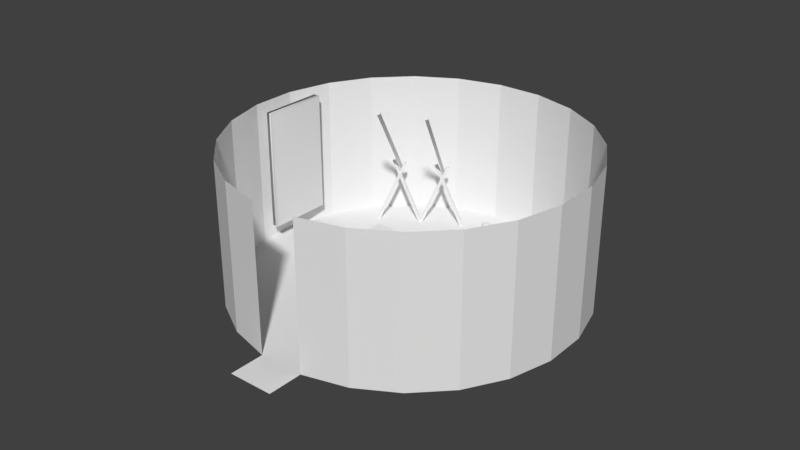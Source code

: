 # Source: hut_interior.blend  (saved by Blender 2.77.0; exported with 4.5.12 LTS)
import bpy
from mathutils import Matrix  # noqa: F401  (used for matrix-valued properties, if any)

bpy.ops.wm.read_factory_settings(use_empty=True)
scene = bpy.context.scene
scene.name = 'Scene'

# ---- collections
col_collection_1 = bpy.data.collections.new('Collection 1'); scene.collection.children.link(col_collection_1)

# ---- materials (node trees are filled in below, after node groups)
mat_material_006 = bpy.data.materials.new('Material.006')
mat_material_006.alpha_threshold = 0.0
mat_material_006.use_transparent_shadow = False
mat_material_006.roughness = 0.5
mat_material_004 = bpy.data.materials.new('Material.004')
mat_material_004.alpha_threshold = 0.0
mat_material_004.use_transparent_shadow = False
mat_material_004.roughness = 0.5
mat_material_002 = bpy.data.materials.new('Material.002')
mat_material_002.alpha_threshold = 0.0
mat_material_002.use_transparent_shadow = False
mat_material_002.roughness = 0.5
mat_material_005 = bpy.data.materials.new('Material.005')
mat_material_005.alpha_threshold = 0.0
mat_material_005.use_transparent_shadow = False
mat_material_005.roughness = 0.5
mat_material_003 = bpy.data.materials.new('Material.003')
mat_material_003.alpha_threshold = 0.0
mat_material_003.use_transparent_shadow = False
mat_material_003.roughness = 0.5
mat_material_001 = bpy.data.materials.new('Material.001')
mat_material_001.alpha_threshold = 0.0
mat_material_001.use_transparent_shadow = False
mat_material_001.roughness = 0.5

# ---- material node trees

# ---- world
world_world = bpy.data.worlds.new('World'); scene.world = world_world
world_world.color = (0.05088, 0.05088, 0.05088)
world_world.use_sun_shadow = False
world_world.sun_shadow_jitter_overblur = 0.0
world_world.cycles.sampling_method = 'MANUAL'

# ---- meshes
me_cube_010 = bpy.data.meshes.new('Cube.010')
me_cube_010.from_pydata([(-1.213, -1.213, -1.563), (-1.555, -1.555, 1.513), (-1.213, 1.213, -1.563), (-1.555, 1.555, 1.513), (1.213, -1.213, -1.563), (1.555, -1.555, 1.513), (1.213, 1.213, -1.563), (1.555, 1.555, 1.513), (-1.486, -1.486, 0.0), (-1.904, 2.505e-09, 1.963), (-1.486, 1.486, 0.0), (-1.486, 1.955e-09, -1.914), (-2.436e-09, 1.904, 1.963), (1.486, 1.486, 0.0), (-1.955e-09, 1.486, -1.914), (1.904, 2.505e-09, 1.963), (1.486, -1.486, 0.0), (1.486, 1.955e-09, -1.914), (-2.436e-09, -1.904, 1.963), (-1.955e-09, -1.486, -1.914), (-1.955e-09, 1.955e-09, -2.707), (-1.955e-09, -2.101, 0.0), (2.101, 1.955e-09, 0.0), (-1.955e-09, 2.101, 0.0), (-2.101, 1.955e-09, 0.0), (-1.358, 8.837e-10, 2.259), (-1.108, 1.108, 1.938), (-8.837e-10, 1.358, 2.259), (1.108, 1.108, 1.938), (1.358, 8.837e-10, 2.259), (1.108, -1.108, 1.938), (-8.837e-10, -1.358, 2.259), (-1.108, -1.108, 1.938), (-0.8121, -4.94e-09, -0.345), (-0.6631, 0.6631, -0.537), (4.94e-09, 0.8121, -0.345), (0.6631, 0.6631, -0.537), (0.8121, -4.94e-09, -0.345), (0.6631, -0.6631, -0.537), (4.94e-09, -0.8121, -0.345), (-0.6631, -0.6631, -0.537), (4.94e-09, -4.94e-09, -0.8245), (2.391, -9.325, -1.265), (1.22, -10.46, 0.3815), (2.391, -6.626, -1.265), (1.22, -5.487, 0.3815), (5.089, -9.325, -1.265), (6.197, -10.46, 0.3815), (5.089, -6.626, -1.265), (6.197, -5.487, 0.3815), (0.6604, -11.02, -0.2907), (0.6604, -7.975, 0.9408), (0.6604, -4.928, -0.2907), (2.088, -7.975, -1.568), (3.708, -4.928, 0.9408), (6.756, -4.928, -0.2907), (3.74, -6.323, -1.568), (6.756, -7.975, 0.9408), (6.756, -11.02, -0.2907), (5.393, -7.975, -1.568), (3.708, -11.02, 0.9408), (3.74, -9.628, -1.568), (3.74, -7.975, -2.253), (3.708, -12.29, -0.2907), (8.019, -7.975, -0.2907), (3.708, -3.665, -0.2907), (-0.602, -7.975, -0.2907), (1.989, -7.975, -0.1261), (2.305, -6.572, -0.4416), (3.708, -6.256, -0.1261), (5.112, -6.572, -0.4416), (5.427, -7.975, -0.1261), (5.112, -9.379, -0.4416), (3.708, -9.695, -0.1261), (2.305, -9.379, -0.4416), (3.708, -7.975, -1.041)], [], [(24, 10, 2, 11), (23, 13, 6, 14), (22, 16, 4, 17), (21, 8, 0, 19), (20, 14, 6, 17), (1, 18, 31, 32), (3, 9, 25, 26), (12, 3, 26, 27), (5, 15, 29, 30), (19, 20, 17, 4), (0, 11, 20, 19), (11, 2, 14, 20), (16, 21, 19, 4), (5, 18, 21, 16), (18, 1, 8, 21), (13, 22, 17, 6), (7, 15, 22, 13), (15, 5, 16, 22), (10, 23, 14, 2), (3, 12, 23, 10), (12, 7, 13, 23), (8, 24, 11, 0), (1, 9, 24, 8), (9, 3, 10, 24), (29, 28, 36, 37), (28, 27, 35, 36), (32, 31, 39, 40), (27, 26, 34, 35), (15, 7, 28, 29), (7, 12, 27, 28), (9, 1, 32, 25), (18, 5, 30, 31), (41, 35, 34, 33), (39, 41, 33, 40), (38, 37, 41, 39), (37, 36, 35, 41), (25, 32, 40, 33), (30, 29, 37, 38), (26, 25, 33, 34), (31, 30, 38, 39), (66, 52, 44, 53), (65, 55, 48, 56), (64, 58, 46, 59), (63, 50, 42, 61), (62, 56, 48, 59), (49, 54, 69, 70), (57, 49, 70, 71), (43, 60, 73, 74), (45, 51, 67, 68), (61, 62, 59, 46), (42, 53, 62, 61), (53, 44, 56, 62), (58, 63, 61, 46), (47, 60, 63, 58), (60, 43, 50, 63), (55, 64, 59, 48), (49, 57, 64, 55), (57, 47, 58, 64), (52, 65, 56, 44), (45, 54, 65, 52), (54, 49, 55, 65), (50, 66, 53, 42), (43, 51, 66, 50), (51, 45, 52, 66), (75, 69, 68, 67), (73, 75, 67, 74), (72, 71, 75, 73), (71, 70, 69, 75), (51, 43, 74, 67), (60, 47, 72, 73), (47, 57, 71, 72), (54, 45, 68, 69)])
me_cube_010.polygons.foreach_set('use_smooth', [True] * 72)
_uv = me_cube_010.uv_layers.new(name='UVMap')
_uv.uv.foreach_set('vector', [0.7437, 0.6211, 0.6563, 0.6181, 0.6751, 0.5289, 0.7465, 0.5115, 0.5134, 0.8454, 0.6049, 0.8426, 0.597, 0.9339, 0.5265, 0.9566, 0.764, 0.3485, 0.8555, 0.3456, 0.8475, 0.4369, 0.777, 0.4596, 0.7793, 0.1131, 0.6919, 0.11, 0.7107, 0.02084, 0.7821, 0.003487, 0.7107, 0.8317, 0.7185, 0.9126, 0.6631, 0.885, 0.6484, 0.8151, 0.4532, 0.5506, 0.529, 0.5115, 0.5265, 0.5381, 0.4724, 0.566, 0.467, 0.7244, 0.4335, 0.6345, 0.4584, 0.6258, 0.4823, 0.6899, 0.546, 0.7244, 0.467, 0.7244, 0.4823, 0.6899, 0.5386, 0.6899, 0.6231, 0.5236, 0.6415, 0.6014, 0.6067, 0.6022, 0.5935, 0.5467, 0.736, 0.7424, 0.7107, 0.8317, 0.6484, 0.8151, 0.6773, 0.746, 0.8061, 0.7664, 0.8061, 0.84, 0.7107, 0.8317, 0.736, 0.7424, 0.8061, 0.84, 0.7918, 0.9054, 0.7185, 0.9126, 0.7107, 0.8317, 0.8616, 0.119, 0.7793, 0.1131, 0.7821, 0.003487, 0.8493, 0.02813, 0.8616, 0.2068, 0.773, 0.2274, 0.7793, 0.1131, 0.8616, 0.119, 0.773, 0.2274, 0.684, 0.1974, 0.6919, 0.11, 0.7793, 0.1131, 0.6916, 0.3513, 0.764, 0.3485, 0.777, 0.4596, 0.7137, 0.4416, 0.684, 0.2635, 0.7635, 0.2344, 0.764, 0.3485, 0.6916, 0.3513, 0.7635, 0.2344, 0.8555, 0.2576, 0.8555, 0.3456, 0.764, 0.3485, 0.4411, 0.8482, 0.5134, 0.8454, 0.5265, 0.9566, 0.4632, 0.9385, 0.4335, 0.7605, 0.5129, 0.7314, 0.5134, 0.8454, 0.4411, 0.8482, 0.5129, 0.7314, 0.6049, 0.7545, 0.6049, 0.8426, 0.5134, 0.8454, 0.826, 0.627, 0.7437, 0.6211, 0.7465, 0.5115, 0.8137, 0.5362, 0.826, 0.7148, 0.7374, 0.7355, 0.7437, 0.6211, 0.826, 0.627, 0.7374, 0.7355, 0.6484, 0.7055, 0.6563, 0.6181, 0.7437, 0.6211, 0.06776, 0.8302, 0.1302, 0.8494, 0.1034, 0.9943, 0.06603, 0.9828, 0.1371, 0.8494, 0.2014, 0.8302, 0.1997, 0.9828, 0.1612, 0.9943, 0.8685, 0.3176, 0.9335, 0.299, 0.9247, 0.4501, 0.8857, 0.4612, 0.2014, 0.8302, 0.2639, 0.8494, 0.237, 0.9943, 0.1997, 0.9828, 0.6415, 0.6014, 0.6369, 0.6974, 0.6034, 0.6706, 0.6067, 0.6022, 0.6369, 0.6974, 0.546, 0.7244, 0.5386, 0.6899, 0.6034, 0.6706, 0.4335, 0.6345, 0.4532, 0.5506, 0.4724, 0.566, 0.4584, 0.6258, 0.529, 0.5115, 0.6231, 0.5236, 0.5935, 0.5467, 0.5265, 0.5381, 0.8853, 0.9237, 0.8809, 0.9627, 0.8472, 0.9627, 0.8329, 0.9243, 0.8736, 0.8719, 0.8853, 0.9237, 0.8329, 0.9243, 0.8413, 0.8885, 0.9137, 0.877, 0.9216, 0.9102, 0.8853, 0.9237, 0.8736, 0.8719, 0.9216, 0.9102, 0.9197, 0.9511, 0.8809, 0.9627, 0.8853, 0.9237, 0.353, 0.8344, 0.4102, 0.8529, 0.3783, 0.9965, 0.3441, 0.9854, 0.003439, 0.8494, 0.06776, 0.8302, 0.06603, 0.9828, 0.02755, 0.9943, 0.2879, 0.8529, 0.353, 0.8344, 0.3441, 0.9854, 0.3052, 0.9965, 0.9335, 0.299, 0.9908, 0.3176, 0.9589, 0.4612, 0.9247, 0.4501, 0.00344, 0.1401, 0.1274, 0.004118, 0.1988, 0.1341, 0.163, 0.2001, 0.3027, 0.003487, 0.4266, 0.1386, 0.3312, 0.1936, 0.2777, 0.1477, 0.4266, 0.3304, 0.3027, 0.4664, 0.2763, 0.3387, 0.3252, 0.273, 0.1274, 0.467, 0.003439, 0.3319, 0.1439, 0.2792, 0.2105, 0.3254, 0.2588, 0.2369, 0.2777, 0.1477, 0.3312, 0.1936, 0.3252, 0.273, 0.9019, 0.2921, 0.8685, 0.1456, 0.9329, 0.1508, 0.9517, 0.2334, 0.9133, 0.6537, 0.9467, 0.5115, 0.9966, 0.5787, 0.9777, 0.6588, 0.01608, 0.5497, 0.1322, 0.4748, 0.1662, 0.5598, 0.1007, 0.6021, 0.07073, 0.8232, 0.003439, 0.6886, 0.09362, 0.6805, 0.1316, 0.7564, 0.2105, 0.3254, 0.2588, 0.2369, 0.3252, 0.273, 0.2763, 0.3387, 0.1439, 0.2792, 0.163, 0.2001, 0.2588, 0.2369, 0.2105, 0.3254, 0.163, 0.2001, 0.1988, 0.1341, 0.2777, 0.1477, 0.2588, 0.2369, 0.3027, 0.4664, 0.1274, 0.467, 0.2105, 0.3254, 0.2763, 0.3387, 0.3161, 0.7921, 0.2879, 0.6497, 0.3614, 0.6559, 0.3554, 0.8274, 0.2879, 0.6497, 0.321, 0.5036, 0.3614, 0.474, 0.3614, 0.6559, 0.4266, 0.1386, 0.4266, 0.3304, 0.3252, 0.273, 0.3312, 0.1936, 0.4899, 0.254, 0.5744, 0.3793, 0.5006, 0.4312, 0.4335, 0.254, 0.5744, 0.3793, 0.6771, 0.4586, 0.6628, 0.5046, 0.5006, 0.4312, 0.1274, 0.004118, 0.3027, 0.003487, 0.2777, 0.1477, 0.1988, 0.1341, 0.6771, 0.04946, 0.5744, 0.1288, 0.5006, 0.07687, 0.6628, 0.003487, 0.5744, 0.1288, 0.4899, 0.254, 0.4335, 0.254, 0.5006, 0.07687, 0.003439, 0.3319, 0.00344, 0.1401, 0.163, 0.2001, 0.1439, 0.2792, 0.8611, 0.8296, 0.8329, 0.6872, 0.9064, 0.6934, 0.9004, 0.8649, 0.8329, 0.6872, 0.866, 0.5411, 0.9064, 0.5115, 0.9064, 0.6934, 0.2018, 0.6646, 0.204, 0.7488, 0.1316, 0.7564, 0.09362, 0.6805, 0.1662, 0.5598, 0.2018, 0.6646, 0.09362, 0.6805, 0.1007, 0.6021, 0.2502, 0.5594, 0.2766, 0.6282, 0.2018, 0.6646, 0.1662, 0.5598, 0.2766, 0.6282, 0.281, 0.7137, 0.204, 0.7488, 0.2018, 0.6646, 0.003439, 0.6886, 0.01608, 0.5497, 0.1007, 0.6021, 0.09362, 0.6805, 0.1322, 0.4748, 0.281, 0.474, 0.2502, 0.5594, 0.1662, 0.5598, 0.9467, 0.8001, 0.9133, 0.6537, 0.9777, 0.6588, 0.9966, 0.7415, 0.8685, 0.1456, 0.9019, 0.003487, 0.9517, 0.07064, 0.9329, 0.1508])
me_cube_010.materials.append(mat_material_006)
me_cube_010.use_remesh_preserve_volume = False
me_cube_010.use_remesh_preserve_attributes = False
me_cube_010.use_mirror_vertex_groups = False
me_cube_010.update()
me_cube_007 = bpy.data.meshes.new('Cube.007')
me_cube_007.from_pydata([(7.542, 1.829, -0.8089), (-29.34, -1.678, 0.5828), (7.862, -0.141, -0.8037), (-29.02, -3.648, 0.5881), (6.181, 1.509, -0.8644), (-30.7, -1.998, 0.5274), (6.5, -0.4606, -0.8591), (-30.38, -3.967, 0.5327), (-1.0, -1.0, -1.0), (-1.0, -1.0, 1.0), (-1.0, 1.0, -1.0), (-1.0, 1.0, 1.0), (1.0, -1.0, -1.0), (1.0, -1.0, 1.0), (1.0, 1.0, -1.0), (1.0, 1.0, 1.0), (37.75, -74.5, -3.075), (0.442, 8.039, -0.5399), (35.74, -75.24, -3.083), (-1.565, 7.301, -0.5481), (37.41, -72.94, -3.158), (0.09909, 9.592, -0.6235), (35.4, -73.68, -3.166), (-1.908, 8.853, -0.6317), (10.47, -77.09, -3.571), (-26.84, 5.444, -1.036), (8.462, -77.83, -3.579), (-28.85, 4.705, -1.045), (10.13, -75.54, -3.655), (-27.18, 6.996, -1.12), (8.119, -76.28, -3.663), (-29.19, 6.258, -1.128), (-28.28, -3.596, -1.496), (-28.28, -3.596, 0.5036), (-28.28, -1.596, -1.496), (-28.28, -1.596, 0.5036), (-26.28, -3.596, -1.496), (-26.28, -3.596, 0.5036), (-26.28, -1.596, -1.496), (-26.28, -1.596, 0.5036), (-19.74, -0.7672, -1.305), (-56.62, -4.274, 0.08642), (-19.42, -2.737, -1.3), (-56.3, -6.243, 0.09169), (-21.1, -1.087, -1.361), (-57.98, -4.593, 0.03099), (-20.78, -3.056, -1.356), (-57.66, -6.563, 0.03626)], [], [(1, 3, 2, 0), (3, 7, 6, 2), (7, 5, 4, 6), (5, 1, 0, 4), (0, 2, 6, 4), (5, 7, 3, 1), (9, 11, 10, 8), (11, 15, 14, 10), (15, 13, 12, 14), (13, 9, 8, 12), (8, 10, 14, 12), (13, 15, 11, 9), (17, 19, 18, 16), (19, 23, 22, 18), (23, 21, 20, 22), (21, 17, 16, 20), (16, 18, 22, 20), (21, 23, 19, 17), (25, 27, 26, 24), (27, 31, 30, 26), (31, 29, 28, 30), (29, 25, 24, 28), (24, 26, 30, 28), (29, 31, 27, 25), (33, 35, 34, 32), (35, 39, 38, 34), (39, 37, 36, 38), (37, 33, 32, 36), (32, 34, 38, 36), (37, 39, 35, 33), (41, 43, 42, 40), (43, 47, 46, 42), (47, 45, 44, 46), (45, 41, 40, 44), (40, 42, 46, 44), (45, 47, 43, 41)])
_uv = me_cube_007.uv_layers.new(name='UVMap')
_uv.uv.foreach_set('vector', [0.6257, 0.4035, 0.5421, 0.4021, 0.5421, 0.0006497, 0.6257, 0.002052, 0.5421, 0.4021, 0.5339, 0.417, 0.5339, 0.0156, 0.5421, 0.0006497, 0.5289, 0.417, 0.4453, 0.4184, 0.4453, 0.017, 0.5289, 0.0156, 0.4453, 0.4184, 0.4371, 0.4035, 0.4371, 0.002052, 0.4453, 0.017, 0.4371, 0.002052, 0.5207, 0.0006497, 0.5289, 0.0156, 0.4453, 0.017, 0.6175, 0.4184, 0.5339, 0.417, 0.5421, 0.4021, 0.6257, 0.4035, 0.8245, 0.06822, 0.8245, 0.04656, 0.9086, 0.04656, 0.9086, 0.06822, 0.8245, 0.04526, 0.8245, 0.02361, 0.9086, 0.02361, 0.9086, 0.04526, 0.8245, 0.02231, 0.8245, 0.0006497, 0.9086, 0.0006497, 0.9086, 0.02231, 0.8245, 0.09247, 0.9086, 0.09247, 0.9086, 0.1141, 0.8245, 0.1141, 0.8245, 0.252, 0.8245, 0.2303, 0.9085, 0.2303, 0.9085, 0.2519, 0.9085, 0.2074, 0.9085, 0.229, 0.8245, 0.2289, 0.8245, 0.2073, 0.2008, 0.981, 0.1112, 0.9826, 0.1112, 0.002271, 0.2008, 0.0006497, 0.2198, 0.0174, 0.2337, 0.0006497, 0.2337, 0.981, 0.2198, 0.9977, 0.2337, 0.0006497, 0.3234, 0.002271, 0.3234, 0.9826, 0.2337, 0.981, 0.2148, 0.9977, 0.2008, 0.981, 0.2008, 0.0006497, 0.2148, 0.0174, 0.3095, 0.9993, 0.2198, 0.9977, 0.2337, 0.981, 0.3234, 0.9826, 0.2148, 0.9977, 0.1251, 0.9994, 0.1112, 0.9826, 0.2008, 0.981, 0.09219, 0.981, 0.002525, 0.9826, 0.002524, 0.002271, 0.09219, 0.0006497, 0.4321, 0.9826, 0.4181, 0.9994, 0.4181, 0.01902, 0.4321, 0.002271, 0.4181, 0.9994, 0.3285, 0.9977, 0.3285, 0.0174, 0.4181, 0.01902, 0.1061, 0.9977, 0.09219, 0.981, 0.09219, 0.0006497, 0.1061, 0.0174, 0.3424, 0.0006497, 0.4321, 0.002271, 0.4181, 0.01902, 0.3285, 0.0174, 0.1061, 0.9977, 0.01645, 0.9994, 0.002525, 0.9826, 0.09219, 0.981, 0.8245, 0.09117, 0.8245, 0.06952, 0.9086, 0.06952, 0.9086, 0.09117, 0.8245, 0.1154, 0.9086, 0.1154, 0.9086, 0.1371, 0.8245, 0.1371, 0.9086, 0.1613, 0.9086, 0.183, 0.8245, 0.183, 0.8245, 0.1613, 0.8245, 0.1384, 0.9086, 0.1384, 0.9086, 0.16, 0.8245, 0.16, 0.9975, 0.1843, 0.9975, 0.2059, 0.9135, 0.206, 0.9135, 0.1844, 0.9085, 0.1844, 0.9085, 0.206, 0.8245, 0.2059, 0.8245, 0.1843, 0.8194, 0.4035, 0.7358, 0.4021, 0.7358, 0.0006497, 0.8194, 0.002052, 0.7358, 0.4021, 0.7276, 0.417, 0.7276, 0.0156, 0.7358, 0.0006497, 0.7226, 0.417, 0.639, 0.4184, 0.639, 0.017, 0.7226, 0.0156, 0.639, 0.4184, 0.6308, 0.4035, 0.6308, 0.002052, 0.639, 0.017, 0.6308, 0.002052, 0.7144, 0.0006497, 0.7226, 0.0156, 0.639, 0.017, 0.8112, 0.4184, 0.7276, 0.417, 0.7358, 0.4021, 0.8194, 0.4035])
me_cube_007.materials.append(mat_material_004)
me_cube_007.use_remesh_preserve_volume = False
me_cube_007.use_remesh_preserve_attributes = False
me_cube_007.use_mirror_vertex_groups = False
me_cube_007.update()
me_cylinder_001 = bpy.data.meshes.new('Cylinder.001')
me_cylinder_001.from_pydata([(0.0, 1.0, -1.0), (0.0, 1.0, 1.0), (0.2588, 0.9659, -1.0), (0.2588, 0.9659, 1.0), (0.5, 0.866, -1.0), (0.5, 0.866, 1.0), (0.7071, 0.7071, -1.0), (0.7071, 0.7071, 1.0), (0.866, 0.5, -1.0), (0.866, 0.5, 1.0), (0.9659, 0.2588, -1.0), (0.9659, 0.2588, 1.0), (1.0, 7.55e-08, -1.0), (1.0, 7.55e-08, 1.0), (0.9659, -0.2588, -1.0), (0.9659, -0.2588, 1.0), (0.866, -0.5, -1.0), (0.866, -0.5, 1.0), (0.7071, -0.7071, -1.0), (0.7071, -0.7071, 1.0), (0.5, -0.866, -1.0), (0.5, -0.866, 1.0), (0.2588, -0.9659, -1.0), (0.2588, -0.9659, 1.0), (3.894e-07, -1.0, -1.0), (3.894e-07, -1.0, 1.0), (-0.2588, -0.9659, -1.0), (-0.2588, -0.9659, 1.0), (-0.5, -0.866, -1.0), (-0.5, -0.866, 1.0), (-0.7071, -0.7071, -1.0), (-0.7071, -0.7071, 1.0), (-0.866, -0.5, -1.0), (-0.866, -0.5, 1.0), (-0.9659, -0.2588, -1.0), (-0.9659, -0.2588, 1.0), (-1.0, -4.649e-07, -1.0), (-1.0, -4.649e-07, 1.0), (-0.9659, 0.2588, -1.0), (-0.9659, 0.2588, 1.0), (-0.866, 0.5, -1.0), (-0.866, 0.5, 1.0), (-0.7071, 0.7071, -1.0), (-0.7071, 0.7071, 1.0), (-0.5, 0.866, -1.0), (-0.5, 0.866, 1.0), (-0.2588, 0.9659, -1.0), (-0.2588, 0.9659, 1.0)], [], [(0, 1, 3, 2), (2, 3, 5, 4), (4, 5, 7, 6), (6, 7, 9, 8), (8, 9, 11, 10), (10, 11, 13, 12), (12, 13, 15, 14), (14, 15, 17, 16), (16, 17, 19, 18), (18, 19, 21, 20), (20, 21, 23, 22), (22, 23, 25, 24), (24, 25, 27, 26), (26, 27, 29, 28), (28, 29, 31, 30), (30, 31, 33, 32), (32, 33, 35, 34), (34, 35, 37, 36), (36, 37, 39, 38), (38, 39, 41, 40), (40, 41, 43, 42), (42, 43, 45, 44), (3, 1, 47, 45, 43, 41, 39, 37, 35, 33, 31, 29, 27, 25, 23, 21, 19, 17, 15, 13, 11, 9, 7, 5), (44, 45, 47, 46), (46, 47, 1, 0), (0, 2, 4, 6, 8, 10, 12, 14, 16, 18, 20, 22, 24, 26, 28, 30, 32, 34, 36, 38, 40, 42, 44, 46)])
me_cylinder_001.polygons.foreach_set('use_smooth', [True] * 26)
_uv = me_cylinder_001.uv_layers.new(name='UVMap')
_uv.uv.foreach_set('vector', [0.399, 0.5122, 0.399, 0.9858, 0.3576, 0.9858, 0.3576, 0.5122, 0.3576, 0.5122, 0.3576, 0.9858, 0.3205, 0.9858, 0.3205, 0.5122, 0.3205, 0.5122, 0.3205, 0.9858, 0.2902, 0.9858, 0.2902, 0.5122, 0.2705, 0.5122, 0.2705, 0.9858, 0.2401, 0.9858, 0.2401, 0.5122, 0.2401, 0.5122, 0.2401, 0.9858, 0.203, 0.9858, 0.203, 0.5122, 0.203, 0.5122, 0.203, 0.9858, 0.1616, 0.9858, 0.1616, 0.5122, 0.1616, 0.5122, 0.1616, 0.9858, 0.1187, 0.9858, 0.1187, 0.5122, 0.1187, 0.5122, 0.1187, 0.9858, 0.07731, 0.9858, 0.07731, 0.5122, 0.07731, 0.5122, 0.07731, 0.9858, 0.04017, 0.9858, 0.04017, 0.5122, 0.04017, 0.5122, 0.04017, 0.9858, 0.009855, 0.9858, 0.009855, 0.5122, 0.7705, 0.5122, 0.7705, 0.9858, 0.7401, 0.9858, 0.7401, 0.5122, 0.7401, 0.5122, 0.7401, 0.9858, 0.703, 0.9858, 0.703, 0.5122, 0.703, 0.5122, 0.703, 0.9858, 0.6616, 0.9858, 0.6616, 0.5122, 0.6616, 0.5122, 0.6616, 0.9858, 0.6187, 0.9858, 0.6187, 0.5122, 0.6187, 0.5122, 0.6187, 0.9858, 0.5773, 0.9858, 0.5773, 0.5122, 0.5773, 0.5122, 0.5773, 0.9858, 0.5402, 0.9858, 0.5402, 0.5122, 0.9901, 0.5122, 0.9901, 0.9858, 0.953, 0.9858, 0.953, 0.5122, 0.953, 0.5122, 0.953, 0.9858, 0.9116, 0.9858, 0.9116, 0.5122, 0.9116, 0.5122, 0.9116, 0.9858, 0.8687, 0.9858, 0.8687, 0.5122, 0.8687, 0.5122, 0.8687, 0.9858, 0.8273, 0.9858, 0.8273, 0.5122, 0.8273, 0.5122, 0.8273, 0.9858, 0.7902, 0.9858, 0.7902, 0.5122, 0.5205, 0.5122, 0.5205, 0.9858, 0.4833, 0.9858, 0.4833, 0.5122, 0.6295, 0.03687, 0.6888, 0.02905, 0.7482, 0.03687, 0.8035, 0.05978, 0.851, 0.09622, 0.8874, 0.1437, 0.9103, 0.199, 0.9181, 0.2584, 0.9103, 0.3177, 0.8874, 0.373, 0.851, 0.4205, 0.8035, 0.457, 0.7482, 0.4799, 0.6888, 0.4877, 0.6295, 0.4799, 0.5742, 0.457, 0.5267, 0.4205, 0.4902, 0.373, 0.4673, 0.3177, 0.4595, 0.2584, 0.4673, 0.199, 0.4902, 0.1437, 0.5267, 0.09622, 0.5742, 0.05978, 0.4833, 0.5122, 0.4833, 0.9858, 0.4419, 0.9858, 0.4419, 0.5122, 0.4419, 0.5122, 0.4419, 0.9858, 0.399, 0.9858, 0.399, 0.5122, 0.04274, 0.2239, 0.05384, 0.1642, 0.07528, 0.1107, 0.1056, 0.06698, 0.1427, 0.03607, 0.1841, 0.02007, 0.227, 0.02007, 0.2684, 0.03607, 0.3056, 0.06698, 0.3359, 0.1107, 0.3573, 0.1642, 0.3684, 0.2239, 0.3684, 0.2858, 0.3573, 0.3455, 0.3359, 0.399, 0.3056, 0.4427, 0.2684, 0.4736, 0.227, 0.4896, 0.1841, 0.4896, 0.1427, 0.4736, 0.1056, 0.4427, 0.07528, 0.399, 0.05384, 0.3455, 0.04274, 0.2858])
me_cylinder_001.materials.append(mat_material_002)
me_cylinder_001.use_remesh_preserve_volume = False
me_cylinder_001.use_remesh_preserve_attributes = False
me_cylinder_001.use_mirror_vertex_groups = False
me_cylinder_001.update()
me_cube_002 = bpy.data.meshes.new('Cube.002')
me_cube_002.from_pydata([(-1.0, -1.0, -1.0), (-1.0, -1.0, 1.0), (-1.0, 1.0, -1.0), (-1.0, 1.0, 1.0), (1.0, -1.0, -1.0), (1.0, -1.0, 1.0), (1.0, 1.0, -1.0), (1.0, 1.0, 1.0)], [], [(1, 3, 2, 0), (3, 7, 6, 2), (7, 5, 4, 6), (5, 1, 0, 4), (0, 2, 6, 4), (5, 7, 3, 1)])
me_cube_002.polygons.foreach_set('use_smooth', [True] * 6)
_uv = me_cube_002.uv_layers.new(name='UVMap')
_uv.uv.foreach_set('vector', [0.3428, 0.3239, 0.3428, 0.009434, 0.6572, 0.009434, 0.6572, 0.3239, 0.009434, 0.6572, 0.009434, 0.3428, 0.3239, 0.3428, 0.3239, 0.6572, 0.009434, 0.3239, 0.009434, 0.009434, 0.3239, 0.009434, 0.3239, 0.3239, 0.3428, 0.3428, 0.6572, 0.3428, 0.6572, 0.6572, 0.3428, 0.6572, 0.9906, 0.009434, 0.9906, 0.3239, 0.6761, 0.3239, 0.6761, 0.009434, 0.009434, 0.6761, 0.3239, 0.6761, 0.3239, 0.9906, 0.009434, 0.9906])
me_cube_002.materials.append(mat_material_005)
me_cube_002.use_remesh_preserve_volume = False
me_cube_002.use_remesh_preserve_attributes = False
me_cube_002.use_mirror_vertex_groups = False
me_cube_002.update()
me_cube_001 = bpy.data.meshes.new('Cube.001')
me_cube_001.from_pydata([(-1.0, -1.0, -1.0), (-1.0, -1.0, 1.0), (-1.0, 1.0, -1.0), (-1.0, 1.0, 1.0), (1.0, -1.0, -1.0), (1.0, -1.0, 1.0), (1.0, 1.0, -1.0), (1.0, 1.0, 1.0)], [], [(1, 3, 2, 0), (3, 7, 6, 2), (7, 5, 4, 6), (5, 1, 0, 4), (0, 2, 6, 4), (5, 7, 3, 1)])
me_cube_001.polygons.foreach_set('use_smooth', [True] * 6)
_uv = me_cube_001.uv_layers.new(name='UVMap')
_uv.uv.foreach_set('vector', [0.3428, 0.3239, 0.3428, 0.009434, 0.6572, 0.009434, 0.6572, 0.3239, 0.009434, 0.6572, 0.009434, 0.3428, 0.3239, 0.3428, 0.3239, 0.6572, 0.009434, 0.3239, 0.009434, 0.009434, 0.3239, 0.009434, 0.3239, 0.3239, 0.3428, 0.3428, 0.6572, 0.3428, 0.6572, 0.6572, 0.3428, 0.6572, 0.9906, 0.009434, 0.9906, 0.3239, 0.6761, 0.3239, 0.6761, 0.009434, 0.009434, 0.6761, 0.3239, 0.6761, 0.3239, 0.9906, 0.009434, 0.9906])
me_cube_001.materials.append(mat_material_003)
me_cube_001.use_remesh_preserve_volume = False
me_cube_001.use_remesh_preserve_attributes = False
me_cube_001.use_mirror_vertex_groups = False
me_cube_001.use_paint_bone_selection = False
me_cube_001.use_paint_mask = True
me_cube_001.update()
me_cylinder = bpy.data.meshes.new('Cylinder')
me_cylinder.from_pydata([(0.0, 1.0, -1.0), (0.0, 1.0, 0.717), (0.2588, 0.9659, -1.0), (0.2588, 0.9659, 0.717), (0.5, 0.866, -1.0), (0.5, 0.866, 0.717), (0.7071, 0.7071, -1.0), (0.7071, 0.7071, 0.717), (0.866, 0.5, -1.0), (0.866, 0.5, 0.717), (0.9659, 0.2588, -1.0), (0.9659, 0.2588, 0.717), (1.0, 7.55e-08, -1.0), (1.0, 7.55e-08, 0.717), (0.9659, -0.2588, -1.0), (0.9659, -0.2588, 0.717), (0.866, -0.5, -1.0), (0.866, -0.5, 0.717), (0.7071, -0.7071, -1.0), (0.7071, -0.7071, 0.717), (0.5, -0.866, -1.0), (0.5, -0.866, 0.717), (0.2588, -0.9659, -1.0), (0.2588, -0.9659, 0.717), (3.894e-07, -1.0, -1.0), (3.894e-07, -1.0, 0.717), (-0.2588, -0.9659, -1.0), (-0.2588, -0.9659, 0.717), (-0.5, -0.866, -1.0), (-0.5, -0.866, 0.717), (-0.7071, -0.7071, -1.0), (-0.7071, -0.7071, 0.717), (-0.866, -0.5, -1.0), (-0.866, -0.5, 0.717), (-0.9659, -0.2588, -1.0), (-0.9659, -0.2588, 0.717), (-1.0, -4.649e-07, -1.0), (-1.0, -4.649e-07, 0.717), (-0.9659, 0.2588, -1.0), (-0.9659, 0.2588, 0.717), (-0.866, 0.5, -1.0), (-0.866, 0.5, 0.717), (-0.7071, 0.7071, -1.0), (-0.7071, 0.7071, 0.717), (-0.5, 0.866, -1.0), (-0.5, 0.866, 0.717), (-0.2588, 0.9659, -1.0), (-0.2588, 0.9659, 0.717), (-0.02778, -1.203, -1.0), (-0.2866, -1.169, -1.0)], [], [(0, 2, 3, 1), (2, 4, 5, 3), (4, 6, 7, 5), (6, 8, 9, 7), (8, 10, 11, 9), (10, 12, 13, 11), (12, 14, 15, 13), (14, 16, 17, 15), (16, 18, 19, 17), (18, 20, 21, 19), (20, 22, 23, 21), (22, 24, 25, 23), (26, 49, 48, 24), (26, 28, 29, 27), (28, 30, 31, 29), (30, 32, 33, 31), (32, 34, 35, 33), (34, 36, 37, 35), (36, 38, 39, 37), (38, 40, 41, 39), (40, 42, 43, 41), (42, 44, 45, 43), (44, 46, 47, 45), (46, 0, 1, 47), (0, 46, 44, 42, 40, 38, 36, 34, 32, 30, 28, 26, 24, 22, 20, 18, 16, 14, 12, 10, 8, 6, 4, 2)])
_uv = me_cylinder.uv_layers.new(name='UVMap')
_uv.uv.foreach_set('vector', [0.5858, 0.4815, 0.6437, 0.4815, 0.6437, 0.9173, 0.5858, 0.9173, 0.6437, 0.4815, 0.6996, 0.4815, 0.6996, 0.9173, 0.6437, 0.9173, 0.6996, 0.4815, 0.7497, 0.4815, 0.7497, 0.9173, 0.6996, 0.9173, 0.01331, 0.549, 0.06345, 0.549, 0.06345, 0.9848, 0.01331, 0.9848, 0.06345, 0.549, 0.1194, 0.549, 0.1194, 0.9848, 0.06345, 0.9848, 0.1194, 0.549, 0.1773, 0.549, 0.1773, 0.9848, 0.1194, 0.9848, 0.1773, 0.549, 0.2332, 0.549, 0.2332, 0.9848, 0.1773, 0.9848, 0.2332, 0.549, 0.2833, 0.549, 0.2833, 0.9848, 0.2332, 0.9848, 0.7764, 0.4815, 0.8201, 0.4815, 0.8201, 0.9173, 0.7764, 0.9173, 0.8201, 0.4815, 0.8721, 0.4815, 0.8721, 0.9173, 0.8201, 0.9173, 0.8721, 0.4815, 0.9289, 0.4815, 0.9289, 0.9173, 0.8721, 0.9173, 0.9289, 0.4815, 0.9867, 0.4815, 0.9867, 0.9173, 0.9289, 0.9173, 0.3682, 0.4682, 0.4002, 0.5052, 0.4411, 0.4584, 0.4092, 0.4214, 0.3959, 0.9848, 0.3479, 0.9848, 0.3479, 0.549, 0.3959, 0.549, 0.3479, 0.9848, 0.31, 0.9848, 0.31, 0.549, 0.3479, 0.549, 0.8316, 0.451, 0.7907, 0.451, 0.7907, 0.01523, 0.8316, 0.01523, 0.7907, 0.451, 0.7405, 0.451, 0.7405, 0.01523, 0.7907, 0.01523, 0.7405, 0.451, 0.6846, 0.451, 0.6846, 0.01523, 0.7405, 0.01523, 0.6846, 0.451, 0.6267, 0.451, 0.6267, 0.01523, 0.6846, 0.01523, 0.6267, 0.451, 0.5708, 0.451, 0.5708, 0.01523, 0.6267, 0.01523, 0.5708, 0.451, 0.5206, 0.451, 0.5206, 0.01523, 0.5708, 0.01523, 0.5206, 0.451, 0.4797, 0.451, 0.4797, 0.01523, 0.5206, 0.01523, 0.4797, 0.4815, 0.5299, 0.4815, 0.5299, 0.9173, 0.4797, 0.9173, 0.5299, 0.4815, 0.5858, 0.4815, 0.5858, 0.9173, 0.5299, 0.9173, 0.05724, 0.1124, 0.02829, 0.1697, 0.01331, 0.2337, 0.01331, 0.3, 0.02829, 0.364, 0.05724, 0.4214, 0.09818, 0.4682, 0.1483, 0.5014, 0.2043, 0.5185, 0.2622, 0.5185, 0.3181, 0.5014, 0.3682, 0.4682, 0.4092, 0.4214, 0.4381, 0.364, 0.4531, 0.3, 0.4531, 0.2337, 0.4381, 0.1697, 0.4092, 0.1124, 0.3682, 0.06551, 0.3181, 0.03238, 0.2622, 0.01523, 0.2043, 0.01523, 0.1483, 0.03238, 0.09818, 0.06551])
me_cylinder.materials.append(mat_material_001)
me_cylinder.use_remesh_preserve_volume = False
me_cylinder.use_remesh_preserve_attributes = False
me_cylinder.use_mirror_vertex_groups = False
me_cylinder.update()

# ---- objects
ob_cube_009 = bpy.data.objects.new('Cube.009', me_cube_010)
ob_cube_006 = bpy.data.objects.new('Cube.006', me_cube_007)
ob_cylinder_001 = bpy.data.objects.new('Cylinder.001', me_cylinder_001)
ob_cube_001 = bpy.data.objects.new('Cube.001', me_cube_002)
ob_cube = bpy.data.objects.new('Cube', me_cube_001)
ob_cylinder = bpy.data.objects.new('Cylinder', me_cylinder)

# ---- transforms, parenting, visibility, modifiers, constraints
ob_cube_009.location = (-0.1817, 2.682, 0.08701)
ob_cube_009.scale = (0.04901, 0.04901, 0.04901)
ob_cube_009.lineart.crease_threshold = 0.0
ob_cube_006.location = (-0.9713, 2.461, 0.6285)
ob_cube_006.rotation_euler = (2.719e-08, 0.4022, -2.736)
ob_cube_006.scale = (-0.02879, -0.02879, -0.7425)
ob_cube_006.lineart.crease_threshold = 0.0
ob_cylinder_001.location = (0.0, 0.0, 0.02854)
ob_cylinder_001.scale = (-1.638, -1.638, 0.03045)
ob_cylinder_001.lineart.crease_threshold = 0.0
ob_cube_001.location = (-3.065, 0.1945, 1.617)
ob_cube_001.rotation_euler = (-1.344e-07, 1.571, 0.0)
ob_cube_001.scale = (1.184, 0.6406, 0.06938)
ob_cube_001.lineart.crease_threshold = 0.0
ob_cube.location = (-1.304, 0.1945, 0.1106)
ob_cube.scale = (0.5774, 1.105, 0.07058)
ob_cube.lineart.crease_threshold = 0.0
ob_cylinder.location = (0.0, 0.0, 1.696)
ob_cylinder.rotation_euler = (0.0, -0.0, 0.1359)
ob_cylinder.scale = (3.415, 3.415, 1.684)
ob_cylinder.lineart.crease_threshold = 0.0

# ---- collection membership
col_collection_1.objects.link(ob_cube_009)
col_collection_1.objects.link(ob_cube_006)
col_collection_1.objects.link(ob_cylinder_001)
col_collection_1.objects.link(ob_cube_001)
col_collection_1.objects.link(ob_cube)
col_collection_1.objects.link(ob_cylinder)

# ---- scene / render settings (as saved in the file)
scene.frame_start = 1; scene.frame_end = 250; scene.frame_set(1)
scene.render.engine = 'BLENDER_EEVEE_NEXT'
scene.render.resolution_percentage = 50
scene.render.dither_intensity = 0.0
scene.cycles.use_denoising = False
scene.cycles.samples = 128
scene.cycles.sampling_pattern = 'TABULATED_SOBOL'
scene.cycles.light_sampling_threshold = 0.0
scene.cycles.use_adaptive_sampling = False
scene.cycles.use_light_tree = False
scene.cycles.blur_glossy = 0.0
scene.cycles.sample_clamp_indirect = 0.0
scene.view_settings.view_transform = 'Standard'
bpy.context.view_layer.update()

# ---- added for rendering (the .blend has no active camera and no usable light): camera, sun
cam_auto = bpy.data.cameras.new('AutoCamera')
cam_auto.lens = 50.0
cam_auto.sensor_width = 36.0
cam_auto.clip_end = 1000.0
ob_auto_camera = bpy.data.objects.new('AutoCamera', cam_auto)
scene.collection.objects.link(ob_auto_camera)
ob_auto_camera.location = (11.3429, -13.8987, 10.4609)
ob_auto_camera.rotation_euler = (1.09748, -7.21219e-08, 0.694738)
scene.camera = ob_auto_camera
light_auto_sun = bpy.data.lights.new('AutoSun', 'SUN')
light_auto_sun.energy = 3.0
light_auto_sun.angle = 0.0523599
ob_auto_sun = bpy.data.objects.new('AutoSun', light_auto_sun)
scene.collection.objects.link(ob_auto_sun)
ob_auto_sun.rotation_euler = (0.872665, 0.174533, 0.523599)
bpy.context.view_layer.update()
